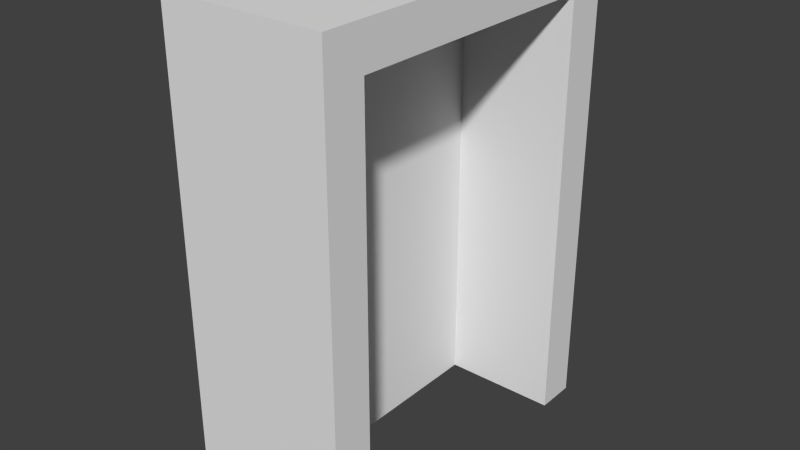 # Source: Door1.1.blend  (saved by Blender 2.76.0; exported with 4.5.12 LTS)
import bpy
from mathutils import Matrix  # noqa: F401  (used for matrix-valued properties, if any)

bpy.ops.wm.read_factory_settings(use_empty=True)
scene = bpy.context.scene
scene.name = 'Scene'

# ---- collections
col_collection_1 = bpy.data.collections.new('Collection 1'); scene.collection.children.link(col_collection_1)

# ---- world
world_world = bpy.data.worlds.new('World'); scene.world = world_world
world_world.color = (0.05088, 0.05088, 0.05088)
world_world.use_sun_shadow = False
world_world.sun_shadow_jitter_overblur = 0.0
world_world.cycles.sampling_method = 'MANUAL'
world_world.cycles.sample_map_resolution = 256

# ---- meshes
me_cube_001 = bpy.data.meshes.new('Cube.001')
me_cube_001.from_pydata([(0.3, -1.041e-08, -0.6516), (0.3, 1.745, -0.6516), (0.3, 1.595, -0.5016), (0.3, -3.853e-09, -0.5016), (-0.3, -1.041e-08, -0.6516), (-0.3, 1.745, -0.6516), (-0.3, 1.595, -0.5016), (-0.3, -3.853e-09, -0.5016), (-0.1295, 1.745, -0.6516), (-0.1295, -1.041e-08, -0.6516), (-0.1295, 1.595, -0.5016), (-0.1295, -3.853e-09, -0.5016), (-0.3, 0.0, 0.0), (-0.3, 1.595, -4.053e-08), (-0.1295, 0.0, 0.0), (-0.1295, 1.595, -4.053e-08), (0.3, 1.745, -4.709e-08), (0.3, 1.595, -4.053e-08), (-0.3, 1.745, -4.709e-08), (-0.1295, 1.745, -4.709e-08)], [], [(6, 7, 12, 13), (11, 10, 15, 14), (16, 17, 2, 1), (1, 2, 3, 0), (1, 0, 9, 8), (2, 10, 11, 3), (9, 0, 3, 11), (1, 8, 19, 16), (5, 4, 7, 6), (5, 8, 9, 4), (7, 11, 14, 12), (9, 11, 7, 4), (5, 18, 19, 8), (17, 15, 10, 2), (18, 5, 6, 13)])
me_cube_001.use_remesh_preserve_volume = False
me_cube_001.use_remesh_preserve_attributes = False
me_cube_001.use_mirror_vertex_groups = False
me_cube_001.update()

# ---- objects
ob_cube = bpy.data.objects.new('Cube', me_cube_001)

# ---- transforms, parenting, visibility, modifiers, constraints
ob_cube.location = (0.0, 0.0, 0.0)
ob_cube.rotation_euler = (1.571, -0.0, 0.0)
ob_cube.lineart.crease_threshold = 0.0
_m = ob_cube.modifiers.new('Mirror', 'MIRROR')
_m.use_axis = (False, False, True)

# ---- collection membership
col_collection_1.objects.link(ob_cube)

# ---- scene / render settings (as saved in the file)
scene.frame_start = 1; scene.frame_end = 250; scene.frame_set(1)
scene.render.engine = 'BLENDER_EEVEE_NEXT'
scene.render.resolution_percentage = 50
scene.render.dither_intensity = 0.0
scene.cycles.use_denoising = False
scene.cycles.samples = 10
scene.cycles.sampling_pattern = 'TABULATED_SOBOL'
scene.cycles.light_sampling_threshold = 0.0
scene.cycles.use_adaptive_sampling = False
scene.cycles.use_light_tree = False
scene.cycles.blur_glossy = 0.0
scene.cycles.pixel_filter_type = 'GAUSSIAN'
scene.cycles.sample_clamp_indirect = 0.0
scene.view_settings.view_transform = 'Standard'
bpy.context.view_layer.update()

# ---- added for rendering (the .blend has no active camera and no usable light): camera, sun
cam_auto = bpy.data.cameras.new('AutoCamera')
cam_auto.lens = 50.0
cam_auto.sensor_width = 36.0
cam_auto.clip_end = 1000.0
ob_auto_camera = bpy.data.objects.new('AutoCamera', cam_auto)
scene.collection.objects.link(ob_auto_camera)
ob_auto_camera.location = (2.08999, -2.50798, 2.54437)
ob_auto_camera.rotation_euler = (1.09748, -7.21219e-08, 0.694738)
scene.camera = ob_auto_camera
light_auto_sun = bpy.data.lights.new('AutoSun', 'SUN')
light_auto_sun.energy = 3.0
light_auto_sun.angle = 0.0523599
ob_auto_sun = bpy.data.objects.new('AutoSun', light_auto_sun)
scene.collection.objects.link(ob_auto_sun)
ob_auto_sun.rotation_euler = (0.872665, 0.174533, 0.523599)
bpy.context.view_layer.update()
